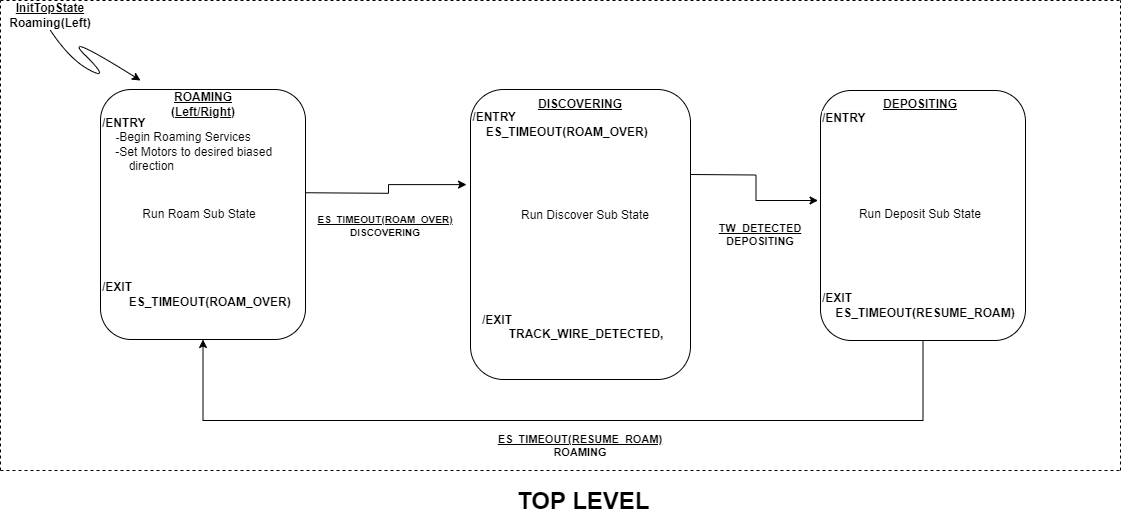

The diagram above was exported from draw.io. Its source (the exported page's mxGraphModel, read from the mxfile embedded in the PNG):
<mxGraphModel dx="2074" dy="1132" grid="1" gridSize="10" guides="1" tooltips="1" connect="1" arrows="1" fold="1" page="1" pageScale="1" pageWidth="850" pageHeight="1100" math="0" shadow="0">
  <root>
    <mxCell id="0" />
    <mxCell id="1" parent="0" />
    <mxCell id="jZiXBno_rYsfZ0XK6aED-20" value="" style="rounded=1;whiteSpace=wrap;html=1;" parent="1" vertex="1">
      <mxGeometry x="510" y="109" width="220" height="290" as="geometry" />
    </mxCell>
    <mxCell id="jZiXBno_rYsfZ0XK6aED-3" value="" style="curved=1;endArrow=classic;html=1;rounded=0;exitX=0.5;exitY=1;exitDx=0;exitDy=0;" parent="1" source="jZiXBno_rYsfZ0XK6aED-4" edge="1">
      <mxGeometry width="50" height="50" relative="1" as="geometry">
        <mxPoint x="70" y="50" as="sourcePoint" />
        <mxPoint x="180" y="100" as="targetPoint" />
        <Array as="points">
          <mxPoint x="110" y="80" />
          <mxPoint x="150" y="100" />
          <mxPoint x="100" y="50" />
        </Array>
      </mxGeometry>
    </mxCell>
    <mxCell id="jZiXBno_rYsfZ0XK6aED-4" value="&lt;b&gt;&lt;u&gt;InitTopState&lt;/u&gt;&lt;/b&gt;&lt;div&gt;&lt;b&gt;Roaming(Left)&lt;/b&gt;&lt;/div&gt;" style="text;html=1;align=center;verticalAlign=middle;whiteSpace=wrap;rounded=0;" parent="1" vertex="1">
      <mxGeometry x="40" y="20" width="100" height="30" as="geometry" />
    </mxCell>
    <mxCell id="jZiXBno_rYsfZ0XK6aED-6" value="" style="rounded=1;whiteSpace=wrap;html=1;" parent="1" vertex="1">
      <mxGeometry x="140" y="109" width="205" height="250" as="geometry" />
    </mxCell>
    <mxCell id="jZiXBno_rYsfZ0XK6aED-7" value="&lt;u&gt;&lt;b&gt;ROAMING (Left/Right)&lt;/b&gt;&lt;/u&gt;" style="text;html=1;align=center;verticalAlign=middle;whiteSpace=wrap;rounded=0;" parent="1" vertex="1">
      <mxGeometry x="182.5" y="109" width="120" height="30" as="geometry" />
    </mxCell>
    <mxCell id="jZiXBno_rYsfZ0XK6aED-8" value="&lt;div style=&quot;&quot;&gt;&lt;b style=&quot;background-color: initial;&quot;&gt;/ENTRY&lt;/b&gt;&lt;/div&gt;&lt;div style=&quot;&quot;&gt;&lt;b style=&quot;background-color: initial;&quot;&gt;&amp;nbsp; &amp;nbsp; -&lt;/b&gt;&lt;span style=&quot;background-color: initial;&quot;&gt;Begin Roaming Services&lt;/span&gt;&lt;/div&gt;&lt;div style=&quot;&quot;&gt;&lt;span style=&quot;background-color: initial;&quot;&gt;&amp;nbsp; &amp;nbsp; -Set Motors to desired biased&amp;nbsp;&lt;/span&gt;&lt;/div&gt;&lt;div style=&quot;&quot;&gt;&lt;span style=&quot;background-color: initial;&quot;&gt;&amp;nbsp; &amp;nbsp; &amp;nbsp; &amp;nbsp; direction&lt;br&gt;&lt;/span&gt;&lt;/div&gt;" style="text;html=1;align=left;verticalAlign=middle;whiteSpace=wrap;rounded=0;" parent="1" vertex="1">
      <mxGeometry x="140" y="139" width="210" height="49" as="geometry" />
    </mxCell>
    <mxCell id="jZiXBno_rYsfZ0XK6aED-9" value="&lt;div style=&quot;&quot;&gt;&lt;b style=&quot;background-color: initial;&quot;&gt;/EXIT&lt;/b&gt;&lt;/div&gt;&lt;div style=&quot;&quot;&gt;&lt;span style=&quot;background-color: initial;&quot;&gt;&lt;span style=&quot;white-space: pre;&quot;&gt;&#09;&lt;/span&gt;&lt;b&gt;ES_TIMEOUT(ROAM_OVER)&lt;/b&gt;&lt;br&gt;&lt;/span&gt;&lt;/div&gt;" style="text;html=1;align=left;verticalAlign=middle;whiteSpace=wrap;rounded=0;" parent="1" vertex="1">
      <mxGeometry x="140" y="289" width="210" height="49" as="geometry" />
    </mxCell>
    <mxCell id="jZiXBno_rYsfZ0XK6aED-40" style="edgeStyle=orthogonalEdgeStyle;rounded=0;orthogonalLoop=1;jettySize=auto;html=1;exitX=0.5;exitY=1;exitDx=0;exitDy=0;entryX=0.5;entryY=1;entryDx=0;entryDy=0;" parent="1" source="jZiXBno_rYsfZ0XK6aED-11" target="jZiXBno_rYsfZ0XK6aED-6" edge="1">
      <mxGeometry relative="1" as="geometry">
        <Array as="points">
          <mxPoint x="963" y="440" />
          <mxPoint x="243" y="440" />
        </Array>
      </mxGeometry>
    </mxCell>
    <mxCell id="jZiXBno_rYsfZ0XK6aED-11" value="" style="rounded=1;whiteSpace=wrap;html=1;" parent="1" vertex="1">
      <mxGeometry x="860" y="110" width="205" height="250" as="geometry" />
    </mxCell>
    <mxCell id="jZiXBno_rYsfZ0XK6aED-12" value="&lt;u&gt;&lt;b&gt;DEPOSITING&lt;/b&gt;&lt;/u&gt;" style="text;html=1;align=center;verticalAlign=middle;whiteSpace=wrap;rounded=0;" parent="1" vertex="1">
      <mxGeometry x="900" y="109" width="120" height="30" as="geometry" />
    </mxCell>
    <mxCell id="jZiXBno_rYsfZ0XK6aED-14" value="&lt;div style=&quot;&quot;&gt;&lt;b style=&quot;background-color: initial;&quot;&gt;/EXIT&lt;/b&gt;&lt;/div&gt;&lt;div style=&quot;&quot;&gt;&lt;b style=&quot;background-color: initial;&quot;&gt;&amp;nbsp; &amp;nbsp; ES_TIMEOUT(RESUME_ROAM)&lt;/b&gt;&lt;/div&gt;" style="text;html=1;align=left;verticalAlign=middle;whiteSpace=wrap;rounded=0;" parent="1" vertex="1">
      <mxGeometry x="860" y="300" width="210" height="49" as="geometry" />
    </mxCell>
    <mxCell id="jZiXBno_rYsfZ0XK6aED-18" value="&lt;b&gt;&lt;u&gt;DISCOVERING&lt;/u&gt;&lt;/b&gt;" style="text;html=1;align=center;verticalAlign=middle;whiteSpace=wrap;rounded=0;" parent="1" vertex="1">
      <mxGeometry x="590" y="109" width="60" height="30" as="geometry" />
    </mxCell>
    <mxCell id="jZiXBno_rYsfZ0XK6aED-23" style="edgeStyle=orthogonalEdgeStyle;rounded=0;orthogonalLoop=1;jettySize=auto;html=1;exitX=0.5;exitY=1;exitDx=0;exitDy=0;" parent="1" source="jZiXBno_rYsfZ0XK6aED-11" target="jZiXBno_rYsfZ0XK6aED-11" edge="1">
      <mxGeometry relative="1" as="geometry" />
    </mxCell>
    <mxCell id="jZiXBno_rYsfZ0XK6aED-26" style="edgeStyle=orthogonalEdgeStyle;rounded=0;orthogonalLoop=1;jettySize=auto;html=1;exitX=0.5;exitY=1;exitDx=0;exitDy=0;" parent="1" source="jZiXBno_rYsfZ0XK6aED-11" target="jZiXBno_rYsfZ0XK6aED-11" edge="1">
      <mxGeometry relative="1" as="geometry" />
    </mxCell>
    <mxCell id="jZiXBno_rYsfZ0XK6aED-27" value="&lt;div style=&quot;text-align: left;&quot;&gt;&lt;b style=&quot;background-color: initial;&quot;&gt;/ENTRY&amp;nbsp;&lt;/b&gt;&lt;/div&gt;&lt;div&gt;&lt;b&gt;&amp;nbsp; &amp;nbsp; ES_TIMEOUT(ROAM_OVER)&lt;/b&gt;&lt;/div&gt;" style="text;html=1;align=center;verticalAlign=middle;whiteSpace=wrap;rounded=0;" parent="1" vertex="1">
      <mxGeometry x="490" y="129" width="220" height="30" as="geometry" />
    </mxCell>
    <mxCell id="jZiXBno_rYsfZ0XK6aED-28" value="&lt;div style=&quot;&quot;&gt;&lt;b style=&quot;background-color: initial;&quot;&gt;/EXIT&lt;/b&gt;&lt;/div&gt;&lt;div style=&quot;&quot;&gt;&lt;b style=&quot;background-color: initial;&quot;&gt;&lt;span style=&quot;white-space: pre;&quot;&gt;&#09;&lt;/span&gt;TRACK_WIRE_DETECTED,&amp;nbsp;&lt;/b&gt;&lt;/div&gt;&lt;div style=&quot;&quot;&gt;&lt;b style=&quot;background-color: initial;&quot;&gt;&amp;nbsp; &amp;nbsp; &amp;nbsp; &amp;nbsp; &amp;nbsp;&amp;nbsp;&lt;/b&gt;&lt;/div&gt;" style="text;html=1;align=left;verticalAlign=middle;whiteSpace=wrap;rounded=0;" parent="1" vertex="1">
      <mxGeometry x="520" y="329" width="210" height="49" as="geometry" />
    </mxCell>
    <mxCell id="jZiXBno_rYsfZ0XK6aED-32" value="&lt;font style=&quot;font-size: 10px;&quot;&gt;&lt;b style=&quot;&quot;&gt;&lt;u style=&quot;&quot;&gt;ES_TIMEOUT(ROAM_OVER)&lt;/u&gt;&lt;/b&gt;&lt;/font&gt;&lt;div style=&quot;font-size: 10px;&quot;&gt;&lt;font style=&quot;font-size: 10px;&quot;&gt;&lt;b style=&quot;&quot;&gt;DISCOVERING&lt;/b&gt;&lt;/font&gt;&lt;/div&gt;" style="text;html=1;align=center;verticalAlign=middle;whiteSpace=wrap;rounded=0;" parent="1" vertex="1">
      <mxGeometry x="375" y="230" width="100" height="30" as="geometry" />
    </mxCell>
    <mxCell id="jZiXBno_rYsfZ0XK6aED-36" style="edgeStyle=orthogonalEdgeStyle;rounded=0;orthogonalLoop=1;jettySize=auto;html=1;exitX=1;exitY=0.25;exitDx=0;exitDy=0;entryX=-0.018;entryY=0.328;entryDx=0;entryDy=0;entryPerimeter=0;" parent="1" target="jZiXBno_rYsfZ0XK6aED-20" edge="1">
      <mxGeometry relative="1" as="geometry">
        <mxPoint x="345" y="212.25" as="sourcePoint" />
      </mxGeometry>
    </mxCell>
    <mxCell id="jZiXBno_rYsfZ0XK6aED-38" style="edgeStyle=orthogonalEdgeStyle;rounded=0;orthogonalLoop=1;jettySize=auto;html=1;exitX=1;exitY=0.25;exitDx=0;exitDy=0;entryX=-0.012;entryY=0.44;entryDx=0;entryDy=0;entryPerimeter=0;" parent="1" target="jZiXBno_rYsfZ0XK6aED-11" edge="1">
      <mxGeometry relative="1" as="geometry">
        <mxPoint x="730" y="194" as="sourcePoint" />
      </mxGeometry>
    </mxCell>
    <mxCell id="jZiXBno_rYsfZ0XK6aED-41" value="&lt;font style=&quot;font-size: 11px;&quot;&gt;&lt;b style=&quot;&quot;&gt;&lt;u style=&quot;&quot;&gt;TW_DETECTED&lt;/u&gt;&lt;/b&gt;&lt;br&gt;&lt;/font&gt;&lt;div style=&quot;font-size: 11px;&quot;&gt;&lt;font style=&quot;font-size: 11px;&quot;&gt;&lt;b style=&quot;&quot;&gt;DEPOSITING&lt;/b&gt;&lt;/font&gt;&lt;/div&gt;" style="text;html=1;align=center;verticalAlign=middle;whiteSpace=wrap;rounded=0;" parent="1" vertex="1">
      <mxGeometry x="750" y="239" width="100" height="30" as="geometry" />
    </mxCell>
    <mxCell id="jZiXBno_rYsfZ0XK6aED-42" value="&lt;font style=&quot;font-size: 11px;&quot;&gt;&lt;b style=&quot;&quot;&gt;&lt;u style=&quot;&quot;&gt;ES_TIMEOUT(RESUME_ROAM)&lt;/u&gt;&lt;/b&gt;&lt;br&gt;&lt;/font&gt;&lt;div style=&quot;font-size: 11px;&quot;&gt;&lt;b style=&quot;&quot;&gt;&lt;font style=&quot;font-size: 11px;&quot;&gt;ROAMING&lt;/font&gt;&lt;/b&gt;&lt;/div&gt;" style="text;html=1;align=center;verticalAlign=middle;whiteSpace=wrap;rounded=0;" parent="1" vertex="1">
      <mxGeometry x="555" y="450" width="130" height="30" as="geometry" />
    </mxCell>
    <mxCell id="jZiXBno_rYsfZ0XK6aED-45" value="" style="endArrow=none;dashed=1;html=1;rounded=0;" parent="1" edge="1">
      <mxGeometry width="50" height="50" relative="1" as="geometry">
        <mxPoint x="1160" y="490" as="sourcePoint" />
        <mxPoint x="1160" y="20" as="targetPoint" />
      </mxGeometry>
    </mxCell>
    <mxCell id="jZiXBno_rYsfZ0XK6aED-46" value="" style="endArrow=none;dashed=1;html=1;rounded=0;exitX=0;exitY=0;exitDx=0;exitDy=0;" parent="1" source="jZiXBno_rYsfZ0XK6aED-4" edge="1">
      <mxGeometry width="50" height="50" relative="1" as="geometry">
        <mxPoint x="320" y="20" as="sourcePoint" />
        <mxPoint x="1160" y="20" as="targetPoint" />
      </mxGeometry>
    </mxCell>
    <mxCell id="jZiXBno_rYsfZ0XK6aED-49" value="" style="endArrow=none;dashed=1;html=1;rounded=0;entryX=0;entryY=0;entryDx=0;entryDy=0;" parent="1" target="jZiXBno_rYsfZ0XK6aED-4" edge="1">
      <mxGeometry width="50" height="50" relative="1" as="geometry">
        <mxPoint x="40" y="490" as="sourcePoint" />
        <mxPoint x="650" y="190" as="targetPoint" />
      </mxGeometry>
    </mxCell>
    <mxCell id="jZiXBno_rYsfZ0XK6aED-50" value="" style="endArrow=none;dashed=1;html=1;rounded=0;" parent="1" edge="1">
      <mxGeometry width="50" height="50" relative="1" as="geometry">
        <mxPoint x="40" y="490" as="sourcePoint" />
        <mxPoint x="1160" y="490" as="targetPoint" />
      </mxGeometry>
    </mxCell>
    <mxCell id="jZiXBno_rYsfZ0XK6aED-51" value="&lt;h1 style=&quot;margin-top: 0px;&quot;&gt;TOP LEVEL&lt;/h1&gt;" style="text;html=1;whiteSpace=wrap;overflow=hidden;rounded=0;" parent="1" vertex="1">
      <mxGeometry x="555" y="500" width="140" height="40" as="geometry" />
    </mxCell>
    <mxCell id="jZiXBno_rYsfZ0XK6aED-52" value="&lt;b style=&quot;forced-color-adjust: none; color: rgb(0, 0, 0); font-family: Helvetica; font-size: 12px; font-style: normal; font-variant-ligatures: normal; font-variant-caps: normal; letter-spacing: normal; orphans: 2; text-align: center; text-indent: 0px; text-transform: none; widows: 2; word-spacing: 0px; -webkit-text-stroke-width: 0px; white-space: normal; background-color: rgb(251, 251, 251); text-decoration-thickness: initial; text-decoration-style: initial; text-decoration-color: initial;&quot;&gt;/ENTRY&lt;/b&gt;&lt;div&gt;&lt;b style=&quot;forced-color-adjust: none; color: rgb(0, 0, 0); font-family: Helvetica; font-size: 12px; font-style: normal; font-variant-ligatures: normal; font-variant-caps: normal; letter-spacing: normal; orphans: 2; text-align: center; text-indent: 0px; text-transform: none; widows: 2; word-spacing: 0px; -webkit-text-stroke-width: 0px; white-space: normal; background-color: rgb(251, 251, 251); text-decoration-thickness: initial; text-decoration-style: initial; text-decoration-color: initial;&quot;&gt;&lt;br&gt;&lt;/b&gt;&lt;/div&gt;" style="text;whiteSpace=wrap;html=1;" parent="1" vertex="1">
      <mxGeometry x="860" y="124" width="80" height="40" as="geometry" />
    </mxCell>
    <mxCell id="GGRgu6KBu0b6i6OuUk40-1" value="Run Roam Sub State" style="text;html=1;align=center;verticalAlign=middle;whiteSpace=wrap;rounded=0;" vertex="1" parent="1">
      <mxGeometry x="175" y="219" width="127.5" height="30" as="geometry" />
    </mxCell>
    <mxCell id="GGRgu6KBu0b6i6OuUk40-2" value="Run Discover Sub State" style="text;html=1;align=center;verticalAlign=middle;whiteSpace=wrap;rounded=0;" vertex="1" parent="1">
      <mxGeometry x="545" y="220" width="160" height="30" as="geometry" />
    </mxCell>
    <mxCell id="GGRgu6KBu0b6i6OuUk40-3" value="Run Deposit Sub State" style="text;html=1;align=center;verticalAlign=middle;whiteSpace=wrap;rounded=0;" vertex="1" parent="1">
      <mxGeometry x="880" y="219" width="160" height="30" as="geometry" />
    </mxCell>
  </root>
</mxGraphModel>